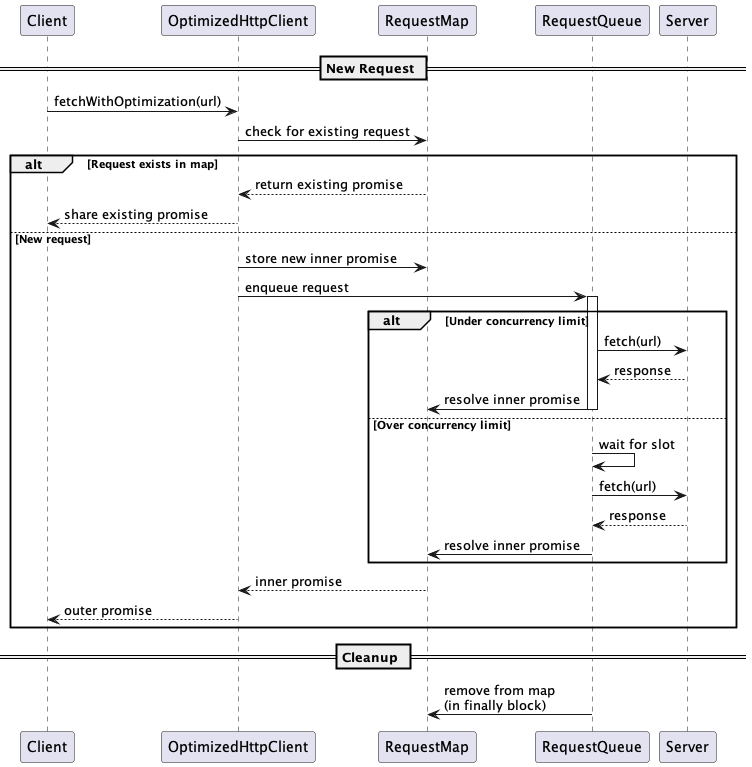

The diagram above was rendered by PlantUML. Its source (embedded in the PNG):
@startuml inner-outer-promise
participant Client
participant OptimizedHttpClient
participant RequestMap
participant RequestQueue
participant Server

== New Request ==
Client -> OptimizedHttpClient: fetchWithOptimization(url)
OptimizedHttpClient -> RequestMap: check for existing request
alt Request exists in map
    RequestMap --> OptimizedHttpClient: return existing promise
    OptimizedHttpClient --> Client: share existing promise
else New request
    OptimizedHttpClient -> RequestMap: store new inner promise
    OptimizedHttpClient -> RequestQueue: enqueue request
    activate RequestQueue

    alt Under concurrency limit
        RequestQueue -> Server: fetch(url)
        Server --> RequestQueue: response
        RequestQueue -> RequestMap: resolve inner promise
        deactivate RequestQueue
    else Over concurrency limit
        RequestQueue -> RequestQueue: wait for slot
        RequestQueue -> Server: fetch(url)
        Server --> RequestQueue: response
        RequestQueue -> RequestMap: resolve inner promise
        deactivate RequestQueue
    end

    RequestMap --> OptimizedHttpClient: inner promise
    OptimizedHttpClient --> Client: outer promise
end

== Cleanup ==
RequestQueue -> RequestMap: remove from map\n(in finally block)

@enduml